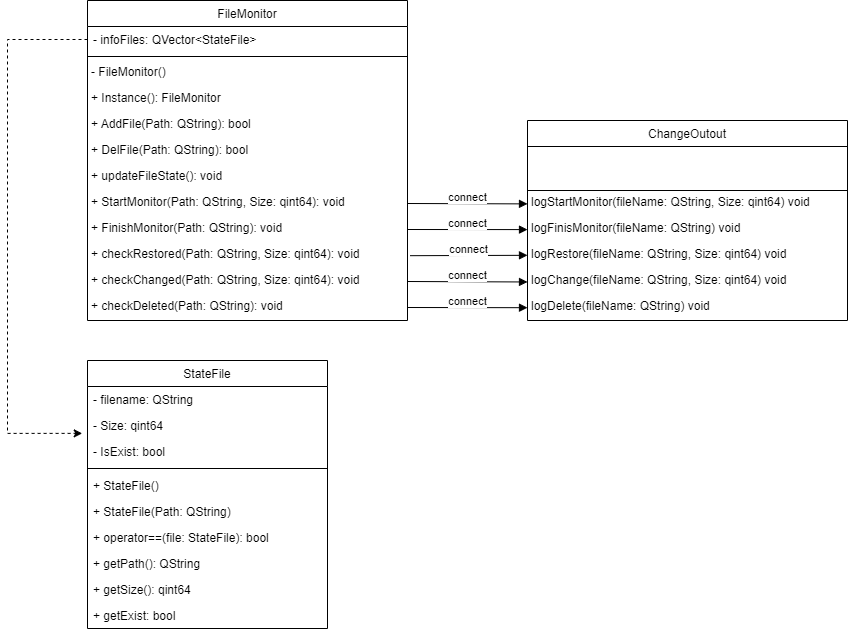

The diagram above was exported from draw.io. Its source (the exported page's mxGraphModel, read from the mxfile embedded in the PNG):
<mxGraphModel dx="1366" dy="1889" grid="1" gridSize="10" guides="1" tooltips="1" connect="1" arrows="1" fold="1" page="1" pageScale="1" pageWidth="827" pageHeight="1169" math="0" shadow="0">
  <root>
    <mxCell id="WIyWlLk6GJQsqaUBKTNV-0" />
    <mxCell id="WIyWlLk6GJQsqaUBKTNV-1" parent="WIyWlLk6GJQsqaUBKTNV-0" />
    <mxCell id="zkfFHV4jXpPFQw0GAbJ--0" value="FileMonitor" style="swimlane;fontStyle=0;align=center;verticalAlign=top;childLayout=stackLayout;horizontal=1;startSize=26;horizontalStack=0;resizeParent=1;resizeLast=0;collapsible=1;marginBottom=0;rounded=0;shadow=0;strokeWidth=1;" parent="WIyWlLk6GJQsqaUBKTNV-1" vertex="1">
      <mxGeometry x="120" y="-80" width="320" height="320" as="geometry">
        <mxRectangle x="220" y="120" width="160" height="26" as="alternateBounds" />
      </mxGeometry>
    </mxCell>
    <mxCell id="zkfFHV4jXpPFQw0GAbJ--1" value="- infoFiles: QVector&lt;StateFile&gt;" style="text;align=left;verticalAlign=top;spacingLeft=4;spacingRight=4;overflow=hidden;rotatable=0;points=[[0,0.5],[1,0.5]];portConstraint=eastwest;" parent="zkfFHV4jXpPFQw0GAbJ--0" vertex="1">
      <mxGeometry y="26" width="320" height="26" as="geometry" />
    </mxCell>
    <mxCell id="zkfFHV4jXpPFQw0GAbJ--4" value="" style="line;html=1;strokeWidth=1;align=left;verticalAlign=middle;spacingTop=-1;spacingLeft=3;spacingRight=3;rotatable=0;labelPosition=right;points=[];portConstraint=eastwest;" parent="zkfFHV4jXpPFQw0GAbJ--0" vertex="1">
      <mxGeometry y="52" width="320" height="8" as="geometry" />
    </mxCell>
    <mxCell id="zkfFHV4jXpPFQw0GAbJ--3" value="- FileMonitor()" style="text;align=left;verticalAlign=top;spacingLeft=4;spacingRight=4;overflow=hidden;rotatable=0;points=[[0,0.5],[1,0.5]];portConstraint=eastwest;rounded=0;shadow=0;html=0;spacing=0;" parent="zkfFHV4jXpPFQw0GAbJ--0" vertex="1">
      <mxGeometry y="60" width="320" height="26" as="geometry" />
    </mxCell>
    <mxCell id="S3YCtcsqYK2NHU6YF6oP-4" value="+ Instance(): FileMonitor" style="text;align=left;verticalAlign=top;spacingLeft=4;spacingRight=4;overflow=hidden;rotatable=0;points=[[0,0.5],[1,0.5]];portConstraint=eastwest;rounded=0;shadow=0;html=0;spacing=0;" vertex="1" parent="zkfFHV4jXpPFQw0GAbJ--0">
      <mxGeometry y="86" width="320" height="26" as="geometry" />
    </mxCell>
    <mxCell id="zkfFHV4jXpPFQw0GAbJ--5" value="+ AddFile(Path: QString): bool" style="text;align=left;verticalAlign=top;spacingLeft=4;spacingRight=4;overflow=hidden;rotatable=0;points=[[0,0.5],[1,0.5]];portConstraint=eastwest;spacing=0;" parent="zkfFHV4jXpPFQw0GAbJ--0" vertex="1">
      <mxGeometry y="112" width="320" height="26" as="geometry" />
    </mxCell>
    <mxCell id="S3YCtcsqYK2NHU6YF6oP-5" value="+ DelFile(Path: QString): bool" style="text;align=left;verticalAlign=top;spacingLeft=4;spacingRight=4;overflow=hidden;rotatable=0;points=[[0,0.5],[1,0.5]];portConstraint=eastwest;rounded=0;shadow=0;html=0;spacing=0;" vertex="1" parent="zkfFHV4jXpPFQw0GAbJ--0">
      <mxGeometry y="138" width="320" height="26" as="geometry" />
    </mxCell>
    <mxCell id="S3YCtcsqYK2NHU6YF6oP-6" value="+ updateFileState(): void" style="text;align=left;verticalAlign=top;spacingLeft=4;spacingRight=4;overflow=hidden;rotatable=0;points=[[0,0.5],[1,0.5]];portConstraint=eastwest;rounded=0;shadow=0;html=0;spacing=0;" vertex="1" parent="zkfFHV4jXpPFQw0GAbJ--0">
      <mxGeometry y="164" width="320" height="26" as="geometry" />
    </mxCell>
    <mxCell id="S3YCtcsqYK2NHU6YF6oP-9" value="+ StartMonitor(Path: QString, Size: qint64): void" style="text;align=left;verticalAlign=top;spacingLeft=4;spacingRight=4;overflow=hidden;rotatable=0;points=[[0,0.5],[1,0.5]];portConstraint=eastwest;rounded=0;shadow=0;html=0;spacing=0;" vertex="1" parent="zkfFHV4jXpPFQw0GAbJ--0">
      <mxGeometry y="190" width="320" height="26" as="geometry" />
    </mxCell>
    <mxCell id="S3YCtcsqYK2NHU6YF6oP-8" value="+ FinishMonitor(Path: QString): void" style="text;align=left;verticalAlign=top;spacingLeft=4;spacingRight=4;overflow=hidden;rotatable=0;points=[[0,0.5],[1,0.5]];portConstraint=eastwest;rounded=0;shadow=0;html=0;spacing=0;" vertex="1" parent="zkfFHV4jXpPFQw0GAbJ--0">
      <mxGeometry y="216" width="320" height="26" as="geometry" />
    </mxCell>
    <mxCell id="S3YCtcsqYK2NHU6YF6oP-7" value="+ checkRestored(Path: QString, Size: qint64): void" style="text;align=left;verticalAlign=top;spacingLeft=4;spacingRight=4;overflow=hidden;rotatable=0;points=[[0,0.5],[1,0.5]];portConstraint=eastwest;rounded=0;shadow=0;html=0;spacing=0;" vertex="1" parent="zkfFHV4jXpPFQw0GAbJ--0">
      <mxGeometry y="242" width="320" height="26" as="geometry" />
    </mxCell>
    <mxCell id="zkfFHV4jXpPFQw0GAbJ--18" value="+ checkChanged(Path: QString, Size: qint64): void" style="text;align=left;verticalAlign=top;spacingLeft=4;spacingRight=4;overflow=hidden;rotatable=0;points=[[0,0.5],[1,0.5]];portConstraint=eastwest;spacing=0;" parent="zkfFHV4jXpPFQw0GAbJ--0" vertex="1">
      <mxGeometry y="268" width="320" height="26" as="geometry" />
    </mxCell>
    <mxCell id="zkfFHV4jXpPFQw0GAbJ--19" value="+ checkDeleted(Path: QString): void" style="text;align=left;verticalAlign=top;spacingLeft=4;spacingRight=4;overflow=hidden;rotatable=0;points=[[0,0.5],[1,0.5]];portConstraint=eastwest;rounded=0;shadow=0;html=0;spacing=0;" parent="zkfFHV4jXpPFQw0GAbJ--0" vertex="1">
      <mxGeometry y="294" width="320" height="26" as="geometry" />
    </mxCell>
    <mxCell id="zkfFHV4jXpPFQw0GAbJ--6" value="StateFile" style="swimlane;fontStyle=0;align=center;verticalAlign=top;childLayout=stackLayout;horizontal=1;startSize=26;horizontalStack=0;resizeParent=1;resizeLast=0;collapsible=1;marginBottom=0;rounded=0;shadow=0;strokeWidth=1;" parent="WIyWlLk6GJQsqaUBKTNV-1" vertex="1">
      <mxGeometry x="120" y="280" width="240" height="268" as="geometry">
        <mxRectangle x="130" y="380" width="160" height="26" as="alternateBounds" />
      </mxGeometry>
    </mxCell>
    <mxCell id="zkfFHV4jXpPFQw0GAbJ--8" value="- filename: QString" style="text;align=left;verticalAlign=top;spacingLeft=4;spacingRight=4;overflow=hidden;rotatable=0;points=[[0,0.5],[1,0.5]];portConstraint=eastwest;rounded=0;shadow=0;html=0;" parent="zkfFHV4jXpPFQw0GAbJ--6" vertex="1">
      <mxGeometry y="26" width="240" height="26" as="geometry" />
    </mxCell>
    <mxCell id="S3YCtcsqYK2NHU6YF6oP-27" value="- Size: qint64" style="text;align=left;verticalAlign=top;spacingLeft=4;spacingRight=4;overflow=hidden;rotatable=0;points=[[0,0.5],[1,0.5]];portConstraint=eastwest;rounded=0;shadow=0;html=0;" vertex="1" parent="zkfFHV4jXpPFQw0GAbJ--6">
      <mxGeometry y="52" width="240" height="26" as="geometry" />
    </mxCell>
    <mxCell id="S3YCtcsqYK2NHU6YF6oP-28" value="- IsExist: bool" style="text;align=left;verticalAlign=top;spacingLeft=4;spacingRight=4;overflow=hidden;rotatable=0;points=[[0,0.5],[1,0.5]];portConstraint=eastwest;rounded=0;shadow=0;html=0;" vertex="1" parent="zkfFHV4jXpPFQw0GAbJ--6">
      <mxGeometry y="78" width="240" height="26" as="geometry" />
    </mxCell>
    <mxCell id="zkfFHV4jXpPFQw0GAbJ--9" value="" style="line;html=1;strokeWidth=1;align=left;verticalAlign=middle;spacingTop=-1;spacingLeft=3;spacingRight=3;rotatable=0;labelPosition=right;points=[];portConstraint=eastwest;" parent="zkfFHV4jXpPFQw0GAbJ--6" vertex="1">
      <mxGeometry y="104" width="240" height="8" as="geometry" />
    </mxCell>
    <mxCell id="zkfFHV4jXpPFQw0GAbJ--11" value="+ StateFile()" style="text;align=left;verticalAlign=top;spacingLeft=4;spacingRight=4;overflow=hidden;rotatable=0;points=[[0,0.5],[1,0.5]];portConstraint=eastwest;" parent="zkfFHV4jXpPFQw0GAbJ--6" vertex="1">
      <mxGeometry y="112" width="240" height="26" as="geometry" />
    </mxCell>
    <mxCell id="S3YCtcsqYK2NHU6YF6oP-29" value="+ StateFile(Path: QString)" style="text;align=left;verticalAlign=top;spacingLeft=4;spacingRight=4;overflow=hidden;rotatable=0;points=[[0,0.5],[1,0.5]];portConstraint=eastwest;" vertex="1" parent="zkfFHV4jXpPFQw0GAbJ--6">
      <mxGeometry y="138" width="240" height="26" as="geometry" />
    </mxCell>
    <mxCell id="S3YCtcsqYK2NHU6YF6oP-30" value="+ operator==(file: StateFile): bool" style="text;align=left;verticalAlign=top;spacingLeft=4;spacingRight=4;overflow=hidden;rotatable=0;points=[[0,0.5],[1,0.5]];portConstraint=eastwest;" vertex="1" parent="zkfFHV4jXpPFQw0GAbJ--6">
      <mxGeometry y="164" width="240" height="26" as="geometry" />
    </mxCell>
    <mxCell id="S3YCtcsqYK2NHU6YF6oP-31" value="+ getPath(): QString" style="text;align=left;verticalAlign=top;spacingLeft=4;spacingRight=4;overflow=hidden;rotatable=0;points=[[0,0.5],[1,0.5]];portConstraint=eastwest;" vertex="1" parent="zkfFHV4jXpPFQw0GAbJ--6">
      <mxGeometry y="190" width="240" height="26" as="geometry" />
    </mxCell>
    <mxCell id="S3YCtcsqYK2NHU6YF6oP-32" value="+ getSize(): qint64" style="text;align=left;verticalAlign=top;spacingLeft=4;spacingRight=4;overflow=hidden;rotatable=0;points=[[0,0.5],[1,0.5]];portConstraint=eastwest;" vertex="1" parent="zkfFHV4jXpPFQw0GAbJ--6">
      <mxGeometry y="216" width="240" height="26" as="geometry" />
    </mxCell>
    <mxCell id="S3YCtcsqYK2NHU6YF6oP-33" value="+ getExist: bool" style="text;align=left;verticalAlign=top;spacingLeft=4;spacingRight=4;overflow=hidden;rotatable=0;points=[[0,0.5],[1,0.5]];portConstraint=eastwest;" vertex="1" parent="zkfFHV4jXpPFQw0GAbJ--6">
      <mxGeometry y="242" width="240" height="26" as="geometry" />
    </mxCell>
    <mxCell id="zkfFHV4jXpPFQw0GAbJ--17" value="ChangeOutout" style="swimlane;fontStyle=0;align=center;verticalAlign=top;childLayout=stackLayout;horizontal=1;startSize=26;horizontalStack=0;resizeParent=1;resizeLast=0;collapsible=1;marginBottom=0;rounded=0;shadow=0;strokeWidth=1;" parent="WIyWlLk6GJQsqaUBKTNV-1" vertex="1">
      <mxGeometry x="560" y="40" width="320" height="200" as="geometry">
        <mxRectangle x="550" y="140" width="160" height="26" as="alternateBounds" />
      </mxGeometry>
    </mxCell>
    <mxCell id="S3YCtcsqYK2NHU6YF6oP-10" value="" style="html=1;whiteSpace=wrap;" vertex="1" parent="zkfFHV4jXpPFQw0GAbJ--17">
      <mxGeometry y="26" width="320" height="44" as="geometry" />
    </mxCell>
    <mxCell id="zkfFHV4jXpPFQw0GAbJ--21" value="logStartMonitor(fileName: QString, Size: qint64) void" style="text;align=left;verticalAlign=top;spacingLeft=4;spacingRight=4;overflow=hidden;rotatable=0;points=[[0,0.5],[1,0.5]];portConstraint=eastwest;rounded=0;shadow=0;html=0;spacing=0;" parent="zkfFHV4jXpPFQw0GAbJ--17" vertex="1">
      <mxGeometry y="70" width="320" height="26" as="geometry" />
    </mxCell>
    <mxCell id="zkfFHV4jXpPFQw0GAbJ--22" value="logFinisMonitor(fileName: QString) void" style="text;align=left;verticalAlign=top;spacingLeft=4;spacingRight=4;overflow=hidden;rotatable=0;points=[[0,0.5],[1,0.5]];portConstraint=eastwest;rounded=0;shadow=0;html=0;spacing=0;" parent="zkfFHV4jXpPFQw0GAbJ--17" vertex="1">
      <mxGeometry y="96" width="320" height="26" as="geometry" />
    </mxCell>
    <mxCell id="zkfFHV4jXpPFQw0GAbJ--24" value="logRestore(fileName: QString, Size: qint64) void" style="text;align=left;verticalAlign=top;spacingLeft=4;spacingRight=4;overflow=hidden;rotatable=0;points=[[0,0.5],[1,0.5]];portConstraint=eastwest;spacing=0;" parent="zkfFHV4jXpPFQw0GAbJ--17" vertex="1">
      <mxGeometry y="122" width="320" height="26" as="geometry" />
    </mxCell>
    <mxCell id="zkfFHV4jXpPFQw0GAbJ--25" value="logChange(fileName: QString, Size: qint64) void" style="text;align=left;verticalAlign=top;spacingLeft=4;spacingRight=4;overflow=hidden;rotatable=0;points=[[0,0.5],[1,0.5]];portConstraint=eastwest;spacing=0;" parent="zkfFHV4jXpPFQw0GAbJ--17" vertex="1">
      <mxGeometry y="148" width="320" height="26" as="geometry" />
    </mxCell>
    <mxCell id="zkfFHV4jXpPFQw0GAbJ--7" value="logDelete(fileName: QString) void" style="text;align=left;verticalAlign=top;spacingLeft=4;spacingRight=4;overflow=hidden;rotatable=0;points=[[0,0.5],[1,0.5]];portConstraint=eastwest;spacing=0;" parent="zkfFHV4jXpPFQw0GAbJ--17" vertex="1">
      <mxGeometry y="174" width="320" height="26" as="geometry" />
    </mxCell>
    <UserObject label="connect" tooltip="connect" id="S3YCtcsqYK2NHU6YF6oP-21">
      <mxCell style="html=1;verticalAlign=bottom;endArrow=block;edgeStyle=elbowEdgeStyle;elbow=vertical;curved=0;rounded=0;exitX=1;exitY=0.5;exitDx=0;exitDy=0;entryX=0;entryY=0.5;entryDx=0;entryDy=0;fontFamily=Helvetica;" edge="1" parent="WIyWlLk6GJQsqaUBKTNV-1" source="zkfFHV4jXpPFQw0GAbJ--19" target="zkfFHV4jXpPFQw0GAbJ--7">
        <mxGeometry y="-3" width="80" relative="1" as="geometry">
          <mxPoint x="390" y="320.23" as="sourcePoint" />
          <mxPoint x="470" y="320.23" as="targetPoint" />
          <mxPoint as="offset" />
        </mxGeometry>
      </mxCell>
    </UserObject>
    <UserObject label="connect" tooltip="connect" id="S3YCtcsqYK2NHU6YF6oP-23">
      <mxCell style="html=1;verticalAlign=bottom;endArrow=block;edgeStyle=elbowEdgeStyle;elbow=vertical;curved=0;rounded=0;exitX=1;exitY=0.5;exitDx=0;exitDy=0;fontFamily=Helvetica;entryX=0;entryY=0.5;entryDx=0;entryDy=0;" edge="1" parent="WIyWlLk6GJQsqaUBKTNV-1" source="zkfFHV4jXpPFQw0GAbJ--18" target="zkfFHV4jXpPFQw0GAbJ--25">
        <mxGeometry y="-3" width="80" relative="1" as="geometry">
          <mxPoint x="450" y="237" as="sourcePoint" />
          <mxPoint x="550" y="200" as="targetPoint" />
          <mxPoint as="offset" />
        </mxGeometry>
      </mxCell>
    </UserObject>
    <UserObject label="connect" tooltip="connect" id="S3YCtcsqYK2NHU6YF6oP-24">
      <mxCell style="html=1;verticalAlign=bottom;endArrow=block;edgeStyle=elbowEdgeStyle;elbow=vertical;curved=0;rounded=0;exitX=1.008;exitY=0.507;exitDx=0;exitDy=0;entryX=0;entryY=0.5;entryDx=0;entryDy=0;fontFamily=Helvetica;exitPerimeter=0;" edge="1" parent="WIyWlLk6GJQsqaUBKTNV-1" source="S3YCtcsqYK2NHU6YF6oP-7" target="zkfFHV4jXpPFQw0GAbJ--24">
        <mxGeometry y="-3" width="80" relative="1" as="geometry">
          <mxPoint x="460" y="247" as="sourcePoint" />
          <mxPoint x="580" y="247" as="targetPoint" />
          <mxPoint as="offset" />
        </mxGeometry>
      </mxCell>
    </UserObject>
    <UserObject label="connect" tooltip="connect" id="S3YCtcsqYK2NHU6YF6oP-25">
      <mxCell style="html=1;verticalAlign=bottom;endArrow=block;edgeStyle=elbowEdgeStyle;elbow=vertical;curved=0;rounded=0;exitX=1;exitY=0.5;exitDx=0;exitDy=0;fontFamily=Helvetica;" edge="1" parent="WIyWlLk6GJQsqaUBKTNV-1" source="S3YCtcsqYK2NHU6YF6oP-9">
        <mxGeometry y="-3" width="80" relative="1" as="geometry">
          <mxPoint x="440" y="120.1" as="sourcePoint" />
          <mxPoint x="560" y="123" as="targetPoint" />
          <mxPoint as="offset" />
        </mxGeometry>
      </mxCell>
    </UserObject>
    <UserObject label="connect" tooltip="connect" id="S3YCtcsqYK2NHU6YF6oP-26">
      <mxCell style="html=1;verticalAlign=bottom;endArrow=block;edgeStyle=elbowEdgeStyle;elbow=vertical;curved=0;rounded=0;exitX=1;exitY=0.5;exitDx=0;exitDy=0;fontFamily=Helvetica;entryX=0;entryY=0.5;entryDx=0;entryDy=0;" edge="1" parent="WIyWlLk6GJQsqaUBKTNV-1" source="S3YCtcsqYK2NHU6YF6oP-8" target="zkfFHV4jXpPFQw0GAbJ--22">
        <mxGeometry y="-3" width="80" relative="1" as="geometry">
          <mxPoint x="480" y="267" as="sourcePoint" />
          <mxPoint x="550" y="150" as="targetPoint" />
          <mxPoint as="offset" />
        </mxGeometry>
      </mxCell>
    </UserObject>
    <mxCell id="S3YCtcsqYK2NHU6YF6oP-37" style="edgeStyle=orthogonalEdgeStyle;rounded=0;orthogonalLoop=1;jettySize=auto;html=1;entryX=-0.022;entryY=0.803;entryDx=0;entryDy=0;entryPerimeter=0;dashed=1;" edge="1" parent="WIyWlLk6GJQsqaUBKTNV-1" source="zkfFHV4jXpPFQw0GAbJ--1" target="S3YCtcsqYK2NHU6YF6oP-27">
      <mxGeometry relative="1" as="geometry">
        <Array as="points">
          <mxPoint x="40" y="-41" />
          <mxPoint x="40" y="353" />
        </Array>
      </mxGeometry>
    </mxCell>
  </root>
</mxGraphModel>